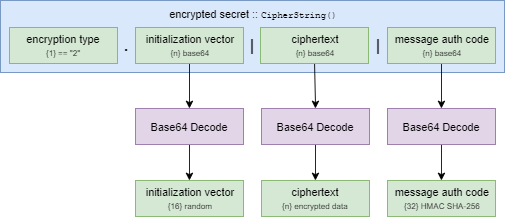

The diagram above was exported from draw.io. Its source (the exported page's mxGraphModel, read from the mxfile embedded in the PNG):
<mxGraphModel dx="1422" dy="843" grid="1" gridSize="10" guides="1" tooltips="1" connect="1" arrows="1" fold="1" page="1" pageScale="1" pageWidth="850" pageHeight="1100" math="0" shadow="0">
  <root>
    <mxCell id="0" />
    <mxCell id="1" parent="0" />
    <mxCell id="2" value="" style="rounded=0;whiteSpace=wrap;html=1;fillColor=#dae8fc;strokeColor=#6c8ebf;" vertex="1" parent="1">
      <mxGeometry x="40" y="40" width="560" height="80" as="geometry" />
    </mxCell>
    <mxCell id="3" value="encrypted secret ::&amp;nbsp;&lt;font face=&quot;Courier New&quot; style=&quot;font-size: 10px&quot;&gt;CipherString()&lt;/font&gt;" style="text;html=1;strokeColor=none;fillColor=none;align=center;verticalAlign=middle;whiteSpace=wrap;rounded=0;" vertex="1" parent="1">
      <mxGeometry x="50" y="45" width="540" height="20" as="geometry" />
    </mxCell>
    <mxCell id="4" value="encryption type&lt;br&gt;&lt;font style=&quot;font-size: 9px&quot;&gt;{1} == &quot;2&quot;&lt;/font&gt;" style="rounded=0;whiteSpace=wrap;html=1;fillColor=#d5e8d4;strokeColor=#82b366;" vertex="1" parent="1">
      <mxGeometry x="50" y="70" width="120" height="40" as="geometry" />
    </mxCell>
    <mxCell id="5" style="edgeStyle=orthogonalEdgeStyle;rounded=1;jumpStyle=arc;orthogonalLoop=1;jettySize=auto;html=1;exitX=0.5;exitY=1;exitDx=0;exitDy=0;entryX=0.5;entryY=0;entryDx=0;entryDy=0;fontSize=16;" edge="1" source="6" target="15" parent="1">
      <mxGeometry relative="1" as="geometry" />
    </mxCell>
    <mxCell id="6" value="initialization vector&lt;br&gt;&lt;font style=&quot;font-size: 9px&quot;&gt;{n} base64&lt;/font&gt;" style="rounded=0;whiteSpace=wrap;html=1;fillColor=#d5e8d4;strokeColor=#82b366;" vertex="1" parent="1">
      <mxGeometry x="190" y="70" width="120" height="40" as="geometry" />
    </mxCell>
    <mxCell id="7" style="edgeStyle=orthogonalEdgeStyle;rounded=1;jumpStyle=arc;orthogonalLoop=1;jettySize=auto;html=1;exitX=0.5;exitY=1;exitDx=0;exitDy=0;entryX=0.5;entryY=0;entryDx=0;entryDy=0;fontSize=16;" edge="1" source="8" target="19" parent="1">
      <mxGeometry relative="1" as="geometry" />
    </mxCell>
    <mxCell id="8" value="message auth code&lt;br&gt;&lt;font style=&quot;font-size: 9px&quot;&gt;{n} base64&lt;/font&gt;" style="rounded=0;whiteSpace=wrap;html=1;fillColor=#d5e8d4;strokeColor=#82b366;" vertex="1" parent="1">
      <mxGeometry x="470" y="70" width="120" height="40" as="geometry" />
    </mxCell>
    <mxCell id="9" style="edgeStyle=orthogonalEdgeStyle;rounded=1;jumpStyle=arc;orthogonalLoop=1;jettySize=auto;html=1;exitX=0.5;exitY=1;exitDx=0;exitDy=0;entryX=0.5;entryY=0;entryDx=0;entryDy=0;fontSize=16;" edge="1" source="10" target="17" parent="1">
      <mxGeometry relative="1" as="geometry" />
    </mxCell>
    <mxCell id="10" value="ciphertext&lt;br&gt;&lt;font style=&quot;font-size: 9px&quot;&gt;{n} base64&lt;/font&gt;" style="rounded=0;whiteSpace=wrap;html=1;fillColor=#d5e8d4;strokeColor=#82b366;" vertex="1" parent="1">
      <mxGeometry x="329" y="70" width="120" height="40" as="geometry" />
    </mxCell>
    <mxCell id="11" value="." style="text;html=1;strokeColor=none;fillColor=none;align=center;verticalAlign=middle;whiteSpace=wrap;rounded=0;fontSize=18;fontStyle=1" vertex="1" parent="1">
      <mxGeometry x="170" y="70" width="20" height="40" as="geometry" />
    </mxCell>
    <mxCell id="12" value="|" style="text;html=1;strokeColor=none;fillColor=none;align=center;verticalAlign=middle;whiteSpace=wrap;rounded=0;fontSize=18;fontStyle=1" vertex="1" parent="1">
      <mxGeometry x="310" y="70" width="20" height="40" as="geometry" />
    </mxCell>
    <mxCell id="13" value="|" style="text;html=1;strokeColor=none;fillColor=none;align=center;verticalAlign=middle;whiteSpace=wrap;rounded=0;fontSize=18;fontStyle=1" vertex="1" parent="1">
      <mxGeometry x="450" y="70" width="20" height="40" as="geometry" />
    </mxCell>
    <mxCell id="14" style="edgeStyle=orthogonalEdgeStyle;rounded=1;jumpStyle=arc;orthogonalLoop=1;jettySize=auto;html=1;exitX=0.5;exitY=1;exitDx=0;exitDy=0;entryX=0.5;entryY=0;entryDx=0;entryDy=0;fontSize=16;" edge="1" source="15" target="20" parent="1">
      <mxGeometry relative="1" as="geometry" />
    </mxCell>
    <mxCell id="15" value="Base64 Decode" style="rounded=0;whiteSpace=wrap;html=1;fillColor=#e1d5e7;strokeColor=#9673a6;" vertex="1" parent="1">
      <mxGeometry x="190" y="160" width="120" height="40" as="geometry" />
    </mxCell>
    <mxCell id="16" style="edgeStyle=orthogonalEdgeStyle;rounded=1;jumpStyle=arc;orthogonalLoop=1;jettySize=auto;html=1;exitX=0.5;exitY=1;exitDx=0;exitDy=0;entryX=0.5;entryY=0;entryDx=0;entryDy=0;fontSize=16;" edge="1" source="17" target="22" parent="1">
      <mxGeometry relative="1" as="geometry" />
    </mxCell>
    <mxCell id="17" value="Base64 Decode" style="rounded=0;whiteSpace=wrap;html=1;fillColor=#e1d5e7;strokeColor=#9673a6;" vertex="1" parent="1">
      <mxGeometry x="330" y="160" width="120" height="40" as="geometry" />
    </mxCell>
    <mxCell id="18" style="edgeStyle=orthogonalEdgeStyle;rounded=1;jumpStyle=arc;orthogonalLoop=1;jettySize=auto;html=1;exitX=0.5;exitY=1;exitDx=0;exitDy=0;entryX=0.5;entryY=0;entryDx=0;entryDy=0;fontSize=16;" edge="1" source="19" target="21" parent="1">
      <mxGeometry relative="1" as="geometry" />
    </mxCell>
    <mxCell id="19" value="Base64 Decode" style="rounded=0;whiteSpace=wrap;html=1;fillColor=#e1d5e7;strokeColor=#9673a6;" vertex="1" parent="1">
      <mxGeometry x="470" y="160" width="120" height="40" as="geometry" />
    </mxCell>
    <mxCell id="20" value="initialization vector&lt;br&gt;&lt;font style=&quot;font-size: 9px&quot;&gt;{16} random&lt;/font&gt;" style="rounded=0;whiteSpace=wrap;html=1;fillColor=#d5e8d4;strokeColor=#82b366;" vertex="1" parent="1">
      <mxGeometry x="190" y="240" width="120" height="40" as="geometry" />
    </mxCell>
    <mxCell id="21" value="message auth code&lt;br&gt;&lt;font style=&quot;font-size: 9px&quot;&gt;{32} HMAC SHA-256&lt;/font&gt;" style="rounded=0;whiteSpace=wrap;html=1;fillColor=#d5e8d4;strokeColor=#82b366;" vertex="1" parent="1">
      <mxGeometry x="470" y="240" width="120" height="40" as="geometry" />
    </mxCell>
    <mxCell id="22" value="ciphertext&lt;br&gt;&lt;font style=&quot;font-size: 9px&quot;&gt;{n} encrypted data&lt;/font&gt;" style="rounded=0;whiteSpace=wrap;html=1;fillColor=#d5e8d4;strokeColor=#82b366;" vertex="1" parent="1">
      <mxGeometry x="330" y="240" width="120" height="40" as="geometry" />
    </mxCell>
  </root>
</mxGraphModel>